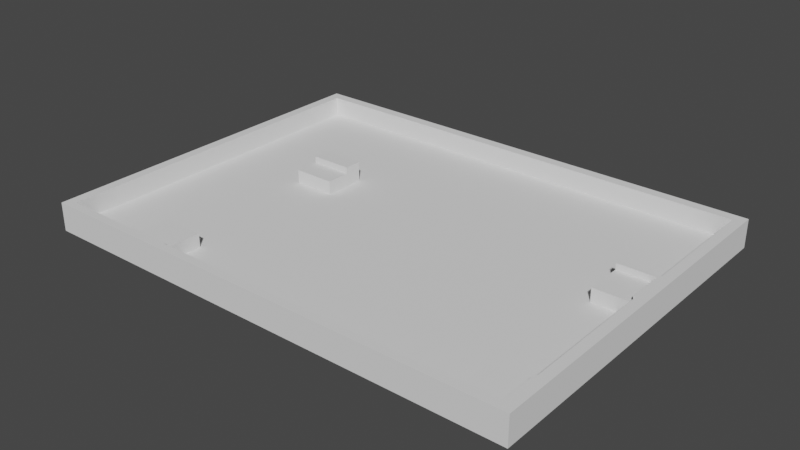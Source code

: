# Source: bottom.blend  (saved by Blender 2.80.75; exported with 4.5.12 LTS)
import bpy
from mathutils import Matrix  # noqa: F401  (used for matrix-valued properties, if any)

bpy.ops.wm.read_factory_settings(use_empty=True)
scene = bpy.context.scene
scene.name = 'Scene'

# ---- collections
col_collection = bpy.data.collections.new('Collection'); scene.collection.children.link(col_collection)

# ---- world
world_world = bpy.data.worlds.new('World'); scene.world = world_world
world_world.use_nodes = True; world_world.node_tree.nodes.clear()
_N = world_world.node_tree.nodes; _L = world_world.node_tree.links
n0 = _N.new('ShaderNodeOutputWorld'); n0.name = 'World Output'; n0.location = (300, 300)
n1 = _N.new('ShaderNodeBackground'); n1.name = 'Background'; n1.location = (10, 300)
n1.inputs[0].default_value = (0.05088, 0.05088, 0.05088, 1.0)
_L.new(n1.outputs[0], n0.inputs[0])
n0.is_active_output = True
world_world.color = (0.05088, 0.05088, 0.05088)
world_world.use_sun_shadow = False
world_world.sun_shadow_jitter_overblur = 0.0

# ---- meshes
me_001 = bpy.data.meshes.new('Куб.001')
me_001.from_pydata([(0.9495, 0.2131, -0.9092), (0.9495, -0.9461, -0.9092), (0.9581, 0.9431, -0.9641), (-0.959, 0.9431, -0.9641), (-0.959, -0.9542, -0.9641), (-1.0, -1.0, -1.0), (-1.0, 1.0, -1.0), (1.0, -1.0, -1.0), (1.0, 1.0, -1.0), (-0.5749, 0.07986, -0.9641), (-0.4044, 0.07986, -0.9641), (-0.5749, 0.3086, -0.9641), (-0.4044, 0.3086, -0.9641), (-0.634, -0.9542, -0.9641), (-0.634, -0.743, -0.9641), (-0.4635, -0.743, -0.9641), (-0.4635, -0.9542, -0.9641), (0.7994, 0.007831, -0.9641), (0.9581, 0.007831, -0.9641), (0.7994, 0.2365, -0.9641), (0.9581, 0.2365, -0.9641), (0.7994, -0.9542, -0.9641), (0.7994, -0.7358, -0.9641), (0.9581, -0.7358, -0.9641), (-0.4044, 0.2131, -0.9092), (0.7994, 0.2131, -0.9092), (-0.5749, 0.2131, -0.9092), (0.7994, -0.7358, -0.9092), (0.9495, -0.7358, -0.9092), (0.9495, 0.007831, -0.9092), (0.7994, 0.007831, -0.9092), (0.7994, -0.9461, -0.9092), (-0.4635, -0.9461, -0.9092), (-0.4635, -0.743, -0.9092), (-0.634, -0.9461, -0.9092), (-0.4044, 0.07986, -0.9092), (-0.5749, 0.07986, -0.9092), (-0.634, -0.743, -0.9092), (-1.0, 1.0, -0.884), (-1.0, -1.0, -0.884), (-0.959, 0.9431, -0.884), (-0.959, 0.6688, -0.884), (-0.959, -0.9542, -0.884), (-0.4044, 0.2131, -0.884), (-0.5749, 0.3086, -0.884), (-0.4044, 0.3086, -0.884), (-0.5749, 0.2131, -0.884), (0.7994, -0.9461, -0.884), (0.7994, -0.9542, -0.884), (-0.4635, -0.9542, -0.884), (-0.634, -0.9542, -0.884), (-0.634, -0.9461, -0.884), (-0.4635, -0.9461, -0.884), (1.0, 1.0, -0.884), (1.0, -1.0, -0.884), (1.0, -0.6085, -0.884), (0.9581, 0.2365, -0.884), (0.9581, 0.9431, -0.884), (0.7994, 0.2365, -0.884), (0.9495, 0.007831, -0.884), (0.9581, 0.007831, -0.884), (0.9581, -0.7358, -0.884), (0.7994, 0.2131, -0.884), (0.9495, 0.2131, -0.884), (0.9495, -0.7358, -0.884), (0.9495, -0.9461, -0.884)], [], [(1, 31, 47, 65), (0, 29, 59, 63), (3, 9, 11, 12, 2), (6, 8, 7, 5), (3, 2, 57, 40), (2, 20, 56, 57), (4, 3, 40, 41, 42), (7, 54, 39, 5), (8, 53, 55, 54, 7), (6, 38, 53, 8), (5, 39, 38, 6), (10, 12, 45, 43, 24, 35), (12, 11, 44, 45), (11, 9, 36, 26, 46, 44), (2, 12, 10, 9, 3, 4, 13, 14, 15, 16, 21, 22, 23, 18, 17, 19, 20), (9, 10, 35, 36), (15, 14, 37, 33), (14, 13, 50, 51, 34, 37), (19, 17, 30, 25, 62, 58), (17, 18, 60, 59, 29, 30), (22, 21, 48, 47, 31, 27), (26, 24, 43, 46), (25, 0, 63, 62), (34, 32, 33, 37), (31, 1, 28, 27), (29, 0, 25, 30), (24, 26, 36, 35), (32, 34, 51, 52), (28, 1, 65, 64), (42, 50, 13, 4), (49, 48, 21, 16), (58, 56, 20, 19), (61, 60, 18, 23), (54, 55, 61, 64, 65, 47, 48, 49, 52, 51, 50, 42, 41, 40, 38, 39), (61, 55, 53, 38, 40, 57, 56, 58, 62, 63, 59, 60), (44, 46, 43, 45), (64, 61, 23, 22, 27, 28), (52, 49, 16, 15, 33, 32)])
_uv = me_001.uv_layers.new(name='UVMap')
_uv.uv.foreach_set('vector', [0.375, 0.25, 0.375, 0.2698, 0.59, 0.2698, 0.59, 0.25, 0.125, 0.5, 0.125, 0.5443, 0.34, 0.5443, 0.34, 0.5, 0.375, 0.75, 0.4251, 0.8637, 0.4251, 0.8336, 0.4473, 0.8336, 0.625, 0.75, 0.125, 0.5, 0.375, 0.5, 0.375, 0.75, 0.125, 0.75, 0.625, 0.5, 0.625, 0.75, 0.6431, 0.75, 0.6431, 0.5, 0.125, 0.5, 0.125, 0.5931, 0.1431, 0.5931, 0.1431, 0.5, 0.375, 0.5, 0.375, 0.75, 0.3931, 0.75, 0.3931, 0.7138, 0.3931, 0.5, 0.375, 0.75, 0.3995, 0.75, 0.3995, 1.0, 0.375, 1.0, 0.375, 0.5, 0.3995, 0.5, 0.3995, 0.7011, 0.3995, 0.75, 0.375, 0.75, 0.375, 0.25, 0.3995, 0.25, 0.3995, 0.5, 0.375, 0.5, 0.375, 0.0, 0.3995, 0.0, 0.3995, 0.25, 0.375, 0.25, 0.3927, 0.75, 0.3927, 0.5, 0.5102, 0.5, 0.5102, 0.6044, 0.4732, 0.6044, 0.4732, 0.75, 0.3927, 0.5, 0.3927, 0.25, 0.5102, 0.25, 0.5102, 0.5, 0.3927, 0.25, 0.3927, 0.0, 0.4732, 0.0, 0.4732, 0.1456, 0.5102, 0.1456, 0.5102, 0.25, 0.625, 0.75, 0.4473, 0.8336, 0.4473, 0.8637, 0.4251, 0.8637, 0.375, 0.75, 0.375, 1.0, 0.4174, 1.0, 0.4174, 0.9722, 0.4396, 0.9722, 0.4396, 1.0, 0.6043, 1.0, 0.6043, 0.9712, 0.625, 0.9712, 0.625, 0.8732, 0.6043, 0.8732, 0.6043, 0.8431, 0.625, 0.8431, 0.3927, 1.0, 0.3927, 0.75, 0.4732, 0.75, 0.4732, 1.0, 0.3927, 0.5, 0.3927, 0.25, 0.4732, 0.25, 0.4732, 0.5, 0.3927, 0.25, 0.3927, 0.01914, 0.5102, 0.01914, 0.5102, 0.02804, 0.4732, 0.02804, 0.4732, 0.25, 0.3927, 0.25, 0.3927, 0.0, 0.4732, 0.0, 0.4732, 0.2243, 0.5102, 0.2243, 0.5102, 0.25, 0.3927, 1.0, 0.3927, 0.7672, 0.5102, 0.7672, 0.5102, 0.7799, 0.4732, 0.7799, 0.4732, 1.0, 0.3927, 0.25, 0.3927, 0.01127, 0.5102, 0.01127, 0.5102, 0.02017, 0.4732, 0.02017, 0.4732, 0.25, 0.625, 0.5494, 0.625, 0.5718, 0.84, 0.5718, 0.84, 0.5494, 0.625, 0.7302, 0.625, 0.75, 0.84, 0.75, 0.84, 0.7302, 0.4166, 1.0, 0.4391, 1.0, 0.4391, 0.9562, 0.4166, 0.9562, 0.6052, 1.0, 0.625, 1.0, 0.625, 0.9547, 0.6052, 0.9547, 0.625, 0.7943, 0.625, 0.75, 0.6052, 0.75, 0.6052, 0.7943, 0.4468, 0.75, 0.4244, 0.75, 0.4244, 0.7787, 0.4468, 0.7787, 0.375, 0.4359, 0.375, 0.4584, 0.59, 0.4584, 0.59, 0.4359, 0.125, 0.7047, 0.125, 0.75, 0.34, 0.75, 0.34, 0.7047, 0.3931, 0.5, 0.3931, 0.4576, 0.375, 0.4576, 0.375, 0.5, 0.3931, 0.4354, 0.3931, 0.2707, 0.375, 0.2707, 0.375, 0.4354, 0.5102, 0.25, 0.5102, 0.4828, 0.3927, 0.4828, 0.3927, 0.25, 0.1431, 0.7212, 0.1431, 0.6232, 0.125, 0.6232, 0.125, 0.7212, 0.3798, 0.2394, 0.3798, 0.1943, 0.3849, 0.209, 0.3859, 0.209, 0.3859, 0.2332, 0.4039, 0.2332, 0.4039, 0.2342, 0.5556, 0.2342, 0.5556, 0.2332, 0.5761, 0.2332, 0.5761, 0.2342, 0.6151, 0.2342, 0.6151, 0.04696, 0.6151, 0.01532, 0.6201, 0.008758, 0.6201, 0.2394, 0.3849, 0.209, 0.3798, 0.1943, 0.3798, 0.008758, 0.6201, 0.008758, 0.6151, 0.01532, 0.3849, 0.01532, 0.3849, 0.09682, 0.4039, 0.09682, 0.4039, 0.09952, 0.3859, 0.09952, 0.3859, 0.1232, 0.3849, 0.1232, 0.569, 0.08851, 0.569, 0.09952, 0.5485, 0.09952, 0.5485, 0.08851, 0.5102, 0.4701, 0.5102, 0.4828, 0.3927, 0.4828, 0.3927, 0.25, 0.4732, 0.25, 0.4732, 0.4701, 0.5102, 0.722, 0.5102, 0.7309, 0.3927, 0.7309, 0.3927, 0.5, 0.4732, 0.5, 0.4732, 0.722])
_uv.active_render = True
_uv = me_001.uv_layers.new(name='UVКарта')
_uv.uv.foreach_set('vector', [0.0, 0.0, 0.0, 0.0, 0.0, 0.0, 0.0, 0.0, 0.0, 0.0, 0.0, 0.0, 0.0, 0.0, 0.0, 0.0, 0.0, 0.0, 0.0, 0.0, 0.0, 0.0, 0.0, 0.0, 0.0, 0.0, 0.0, 0.0, 0.0, 0.0, 0.0, 0.0, 0.0, 0.0, 0.0, 0.0, 0.0, 0.0, 0.0, 0.0, 0.0, 0.0, 0.0, 0.0, 0.0, 0.0, 0.0, 0.0, 0.0, 0.0, 0.0, 0.0, 0.0, 0.0, 0.0, 0.0, 0.0, 0.0, 0.0, 0.0, 0.0, 0.0, 0.0, 0.0, 0.0, 0.0, 0.0, 0.0, 0.0, 0.0, 0.0, 0.0, 0.0, 0.0, 0.0, 0.0, 0.0, 0.0, 0.0, 0.0, 0.0, 0.0, 0.0, 0.0, 0.0, 0.0, 0.0, 0.0, 0.0, 0.0, 0.0, 0.0, 0.0, 0.0, 0.0, 0.0, 0.0, 0.0, 0.0, 0.0, 0.0, 0.0, 0.0, 0.0, 0.0, 0.0, 0.0, 0.0, 0.0, 0.0, 0.0, 0.0, 0.0, 0.0, 0.0, 0.0, 0.0, 0.0, 0.0, 0.0, 0.0, 0.0, 0.0, 0.0, 0.0, 0.0, 0.0, 0.0, 0.0, 0.0, 0.0, 0.0, 0.0, 0.0, 0.0, 0.0, 0.0, 0.0, 0.0, 0.0, 0.0, 0.0, 0.0, 0.0, 0.0, 0.0, 0.0, 0.0, 0.0, 0.0, 0.0, 0.0, 0.0, 0.0, 0.0, 0.0, 0.0, 0.0, 0.0, 0.0, 0.0, 0.0, 0.0, 0.0, 0.0, 0.0, 0.0, 0.0, 0.0, 0.0, 0.0, 0.0, 0.0, 0.0, 0.0, 0.0, 0.0, 0.0, 0.0, 0.0, 0.0, 0.0, 0.0, 0.0, 0.0, 0.0, 0.0, 0.0, 0.0, 0.0, 0.0, 0.0, 0.0, 0.0, 0.0, 0.0, 0.0, 0.0, 0.0, 0.0, 0.0, 0.0, 0.0, 0.0, 0.0, 0.0, 0.0, 0.0, 0.0, 0.0, 0.0, 0.0, 0.0, 0.0, 0.0, 0.0, 0.0, 0.0, 0.0, 0.0, 0.0, 0.0, 0.0, 0.0, 0.0, 0.0, 0.0, 0.0, 0.0, 0.0, 0.0, 0.0, 0.0, 0.0, 0.0, 0.0, 0.0, 0.0, 0.0, 0.0, 0.0, 0.0, 0.0, 0.0, 0.0, 0.0, 0.0, 0.0, 0.0, 0.0, 0.0, 0.0, 0.0, 0.0, 0.0, 0.0, 0.0, 0.0, 0.0, 0.0, 0.0, 0.0, 0.0, 0.0, 0.0, 0.0, 0.0, 0.0, 0.0, 0.0, 0.0, 0.0, 0.0, 0.0, 0.0, 0.0, 0.0, 0.0, 0.0, 0.0, 0.0, 0.0, 0.0, 0.0, 0.0, 0.0, 0.0, 0.0, 0.0, 0.0, 0.0, 0.0, 0.0, 0.0, 0.0, 0.0, 0.0, 0.0, 0.0, 0.0, 0.0, 0.0, 0.0, 0.0, 0.0, 0.0, 0.0, 0.0, 0.0, 0.0, 0.0, 0.0, 0.0, 0.0, 0.0, 0.0, 0.0, 0.0, 0.0, 0.0, 0.0, 0.0, 0.0, 0.0, 0.0, 0.0, 0.0, 0.0, 0.0, 0.0, 0.0, 0.0, 0.0, 0.0, 0.0, 0.0, 0.0, 0.0, 0.0, 0.0, 0.0, 0.0, 0.0, 0.0, 0.0, 0.0, 0.0, 0.0, 0.0, 0.0, 0.0, 0.0, 0.0, 0.0, 0.0, 0.0, 0.0, 0.0, 0.0, 0.0, 0.0, 0.0, 0.0, 0.0, 0.0, 0.0, 0.0, 0.0, 0.0, 0.0, 0.0, 0.0, 0.0, 0.0, 0.0, 0.0, 0.0, 0.0, 0.0, 0.0, 0.0, 0.0, 0.0, 0.0, 0.0, 0.0, 0.0, 0.0, 0.0, 0.0, 0.0, 0.0, 0.0, 0.0, 0.0, 0.0, 0.0, 0.0, 0.0, 0.0, 0.0, 0.0, 0.0, 0.0, 0.0, 0.0, 0.0, 0.0])
me_001.use_remesh_preserve_volume = False
me_001.use_remesh_preserve_attributes = False
me_001.use_mirror_vertex_groups = False
me_001.update()

# ---- objects
ob_011 = bpy.data.objects.new('Куб.011', me_001)

# ---- transforms, parenting, visibility, modifiers, constraints
ob_011.location = (-0.28, -6.3, 1.5)
ob_011.scale = (5.07, 3.779, 5.077)
ob_011.lineart.crease_threshold = 0.0

# ---- collection membership
col_collection.objects.link(ob_011)

# ---- scene / render settings (as saved in the file)
scene.frame_start = 1; scene.frame_end = 250; scene.frame_set(1)
scene.render.engine = 'BLENDER_EEVEE_NEXT'
scene.cycles.use_denoising = False
scene.cycles.samples = 128
scene.cycles.sampling_pattern = 'TABULATED_SOBOL'
scene.cycles.use_adaptive_sampling = False
scene.cycles.use_light_tree = False
scene.view_settings.view_transform = 'Filmic'
bpy.context.view_layer.update()

# ---- added for rendering (the .blend has no active camera and no usable light): camera, sun
cam_auto = bpy.data.cameras.new('AutoCamera')
cam_auto.lens = 50.0
cam_auto.sensor_width = 36.0
cam_auto.clip_end = 1000.0
ob_auto_camera = bpy.data.objects.new('AutoCamera', cam_auto)
scene.collection.objects.link(ob_auto_camera)
ob_auto_camera.location = (11.4338, -20.3566, 6.08808)
ob_auto_camera.rotation_euler = (1.09748, -7.21219e-08, 0.694738)
scene.camera = ob_auto_camera
light_auto_sun = bpy.data.lights.new('AutoSun', 'SUN')
light_auto_sun.energy = 3.0
light_auto_sun.angle = 0.0523599
ob_auto_sun = bpy.data.objects.new('AutoSun', light_auto_sun)
scene.collection.objects.link(ob_auto_sun)
ob_auto_sun.rotation_euler = (0.872665, 0.174533, 0.523599)
bpy.context.view_layer.update()
